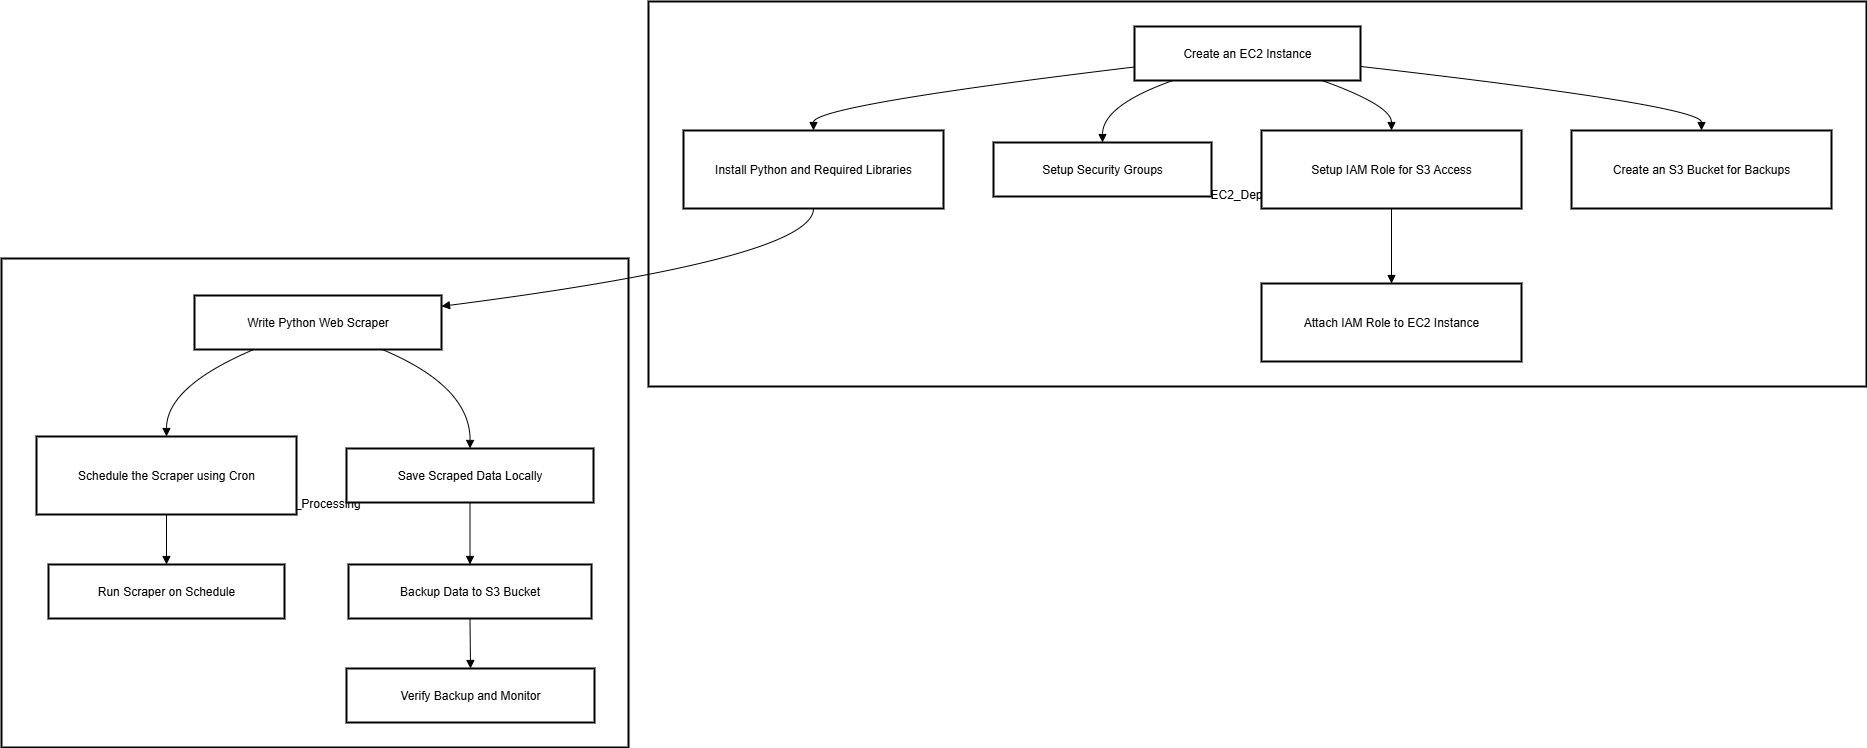

The diagram above was exported from draw.io. Its source (the exported page's mxGraphModel, read from the mxfile embedded in the PNG):
<mxGraphModel dx="1959" dy="975" grid="1" gridSize="10" guides="1" tooltips="1" connect="1" arrows="1" fold="1" page="1" pageScale="1" pageWidth="850" pageHeight="1100" math="0" shadow="0">
  <root>
    <mxCell id="0" />
    <mxCell id="1" parent="0" />
    <mxCell id="2" value="Data_Processing" style="whiteSpace=wrap;strokeWidth=2;" parent="1" vertex="1">
      <mxGeometry x="8" y="265" width="627" height="489" as="geometry" />
    </mxCell>
    <mxCell id="3" value="EC2_Deployment" style="whiteSpace=wrap;strokeWidth=2;" parent="1" vertex="1">
      <mxGeometry x="655" y="8" width="1218" height="385" as="geometry" />
    </mxCell>
    <mxCell id="4" value="Create an EC2 Instance" style="whiteSpace=wrap;strokeWidth=2;" parent="1" vertex="1">
      <mxGeometry x="1141" y="33" width="226" height="54" as="geometry" />
    </mxCell>
    <mxCell id="5" value="Install Python and Required Libraries" style="whiteSpace=wrap;strokeWidth=2;" parent="1" vertex="1">
      <mxGeometry x="690" y="137" width="260" height="78" as="geometry" />
    </mxCell>
    <mxCell id="6" value="Setup Security Groups" style="whiteSpace=wrap;strokeWidth=2;" parent="1" vertex="1">
      <mxGeometry x="1000" y="149" width="218" height="54" as="geometry" />
    </mxCell>
    <mxCell id="7" value="Setup IAM Role for S3 Access" style="whiteSpace=wrap;strokeWidth=2;" parent="1" vertex="1">
      <mxGeometry x="1268" y="137" width="260" height="78" as="geometry" />
    </mxCell>
    <mxCell id="8" value="Create an S3 Bucket for Backups" style="whiteSpace=wrap;strokeWidth=2;" parent="1" vertex="1">
      <mxGeometry x="1578" y="137" width="260" height="78" as="geometry" />
    </mxCell>
    <mxCell id="9" value="Write Python Web Scraper" style="whiteSpace=wrap;strokeWidth=2;" parent="1" vertex="1">
      <mxGeometry x="201" y="302" width="247" height="54" as="geometry" />
    </mxCell>
    <mxCell id="10" value="Attach IAM Role to EC2 Instance" style="whiteSpace=wrap;strokeWidth=2;" parent="1" vertex="1">
      <mxGeometry x="1268" y="290" width="260" height="78" as="geometry" />
    </mxCell>
    <mxCell id="11" value="Schedule the Scraper using Cron" style="whiteSpace=wrap;strokeWidth=2;" parent="1" vertex="1">
      <mxGeometry x="43" y="443" width="260" height="78" as="geometry" />
    </mxCell>
    <mxCell id="12" value="Save Scraped Data Locally" style="whiteSpace=wrap;strokeWidth=2;" parent="1" vertex="1">
      <mxGeometry x="353" y="455" width="247" height="54" as="geometry" />
    </mxCell>
    <mxCell id="13" value="Run Scraper on Schedule" style="whiteSpace=wrap;strokeWidth=2;" parent="1" vertex="1">
      <mxGeometry x="55" y="571" width="236" height="54" as="geometry" />
    </mxCell>
    <mxCell id="14" value="Backup Data to S3 Bucket" style="whiteSpace=wrap;strokeWidth=2;" parent="1" vertex="1">
      <mxGeometry x="355" y="571" width="243" height="54" as="geometry" />
    </mxCell>
    <mxCell id="15" value="Verify Backup and Monitor" style="whiteSpace=wrap;strokeWidth=2;" parent="1" vertex="1">
      <mxGeometry x="353" y="675" width="248" height="54" as="geometry" />
    </mxCell>
    <mxCell id="16" value="" style="curved=1;startArrow=none;endArrow=block;exitX=0;exitY=0.75;entryX=0.5;entryY=0;" parent="1" source="4" target="5" edge="1">
      <mxGeometry relative="1" as="geometry">
        <Array as="points">
          <mxPoint x="820" y="112" />
        </Array>
      </mxGeometry>
    </mxCell>
    <mxCell id="17" value="" style="curved=1;startArrow=none;endArrow=block;exitX=0.17;exitY=1;entryX=0.5;entryY=0;" parent="1" source="4" target="6" edge="1">
      <mxGeometry relative="1" as="geometry">
        <Array as="points">
          <mxPoint x="1109" y="112" />
        </Array>
      </mxGeometry>
    </mxCell>
    <mxCell id="18" value="" style="curved=1;startArrow=none;endArrow=block;exitX=0.83;exitY=1;entryX=0.5;entryY=0;" parent="1" source="4" target="7" edge="1">
      <mxGeometry relative="1" as="geometry">
        <Array as="points">
          <mxPoint x="1398" y="112" />
        </Array>
      </mxGeometry>
    </mxCell>
    <mxCell id="19" value="" style="curved=1;startArrow=none;endArrow=block;exitX=1;exitY=0.74;entryX=0.5;entryY=0;" parent="1" source="4" target="8" edge="1">
      <mxGeometry relative="1" as="geometry">
        <Array as="points">
          <mxPoint x="1708" y="112" />
        </Array>
      </mxGeometry>
    </mxCell>
    <mxCell id="20" value="" style="curved=1;startArrow=none;endArrow=block;exitX=0.5;exitY=1;entryX=1;entryY=0.2;" parent="1" source="5" target="9" edge="1">
      <mxGeometry relative="1" as="geometry">
        <Array as="points">
          <mxPoint x="820" y="265" />
        </Array>
      </mxGeometry>
    </mxCell>
    <mxCell id="21" value="" style="curved=1;startArrow=none;endArrow=block;exitX=0.5;exitY=1;entryX=0.5;entryY=0;" parent="1" source="7" target="10" edge="1">
      <mxGeometry relative="1" as="geometry">
        <Array as="points" />
      </mxGeometry>
    </mxCell>
    <mxCell id="22" value="" style="curved=1;startArrow=none;endArrow=block;exitX=0.24;exitY=1;entryX=0.5;entryY=0;" parent="1" source="9" target="11" edge="1">
      <mxGeometry relative="1" as="geometry">
        <Array as="points">
          <mxPoint x="173" y="393" />
        </Array>
      </mxGeometry>
    </mxCell>
    <mxCell id="23" value="" style="curved=1;startArrow=none;endArrow=block;exitX=0.76;exitY=1;entryX=0.5;entryY=0;" parent="1" source="9" target="12" edge="1">
      <mxGeometry relative="1" as="geometry">
        <Array as="points">
          <mxPoint x="477" y="393" />
        </Array>
      </mxGeometry>
    </mxCell>
    <mxCell id="24" value="" style="curved=1;startArrow=none;endArrow=block;exitX=0.5;exitY=1;entryX=0.5;entryY=0;" parent="1" source="11" target="13" edge="1">
      <mxGeometry relative="1" as="geometry">
        <Array as="points" />
      </mxGeometry>
    </mxCell>
    <mxCell id="25" value="" style="curved=1;startArrow=none;endArrow=block;exitX=0.5;exitY=1;entryX=0.5;entryY=0;" parent="1" source="12" target="14" edge="1">
      <mxGeometry relative="1" as="geometry">
        <Array as="points" />
      </mxGeometry>
    </mxCell>
    <mxCell id="26" value="" style="curved=1;startArrow=none;endArrow=block;exitX=0.5;exitY=1;entryX=0.5;entryY=0;" parent="1" source="14" target="15" edge="1">
      <mxGeometry relative="1" as="geometry">
        <Array as="points" />
      </mxGeometry>
    </mxCell>
  </root>
</mxGraphModel>